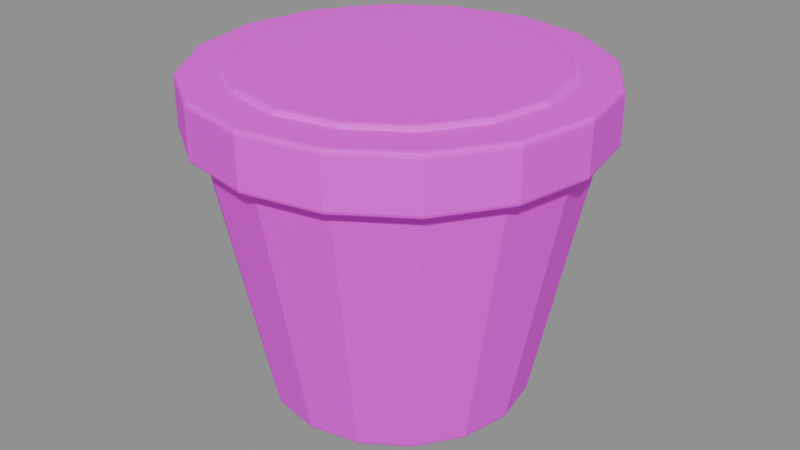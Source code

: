 # Source: pot.blend  (saved by Blender 4.5.87; exported with 4.5.12 LTS)
import bpy
from mathutils import Matrix  # noqa: F401  (used for matrix-valued properties, if any)

bpy.ops.wm.read_factory_settings(use_empty=True)
scene = bpy.context.scene
scene.name = '组件_pot'

# ---- collections
col_02______pot = bpy.data.collections.new('02_游戏输出_pot'); scene.collection.children.link(col_02______pot)

# ---- images (referenced by path relative to the original .blend; pixels are not part of the script)
import os
ASSET_DIR = os.environ.get("B2B_ASSET_DIR", "")  # directory of the original .blend (textures are referenced by path, not embedded)
HERE = os.path.dirname(os.path.abspath(__file__))  # packed textures are extracted next to this script under _unpacked/

def load_image(name, relpath, width, height, colorspace="sRGB"):
    """Load a texture the original file referenced (path relative to the .blend, or extracted next to this script)."""
    p = next((c for c in (os.path.join(HERE, relpath), os.path.join(ASSET_DIR, relpath)) if relpath and os.path.exists(c)), "")
    if p:
        img = bpy.data.images.load(p, check_existing=True)
        img.name = name
    else:  # same state as the original file: an image datablock whose file is absent (Cycles renders it pink)
        img = bpy.data.images.new(name, width, height)
        img.source = "FILE"
        img.filepath = "//" + (relpath or name)
    img.colorspace_settings.name = colorspace
    return img
img_sea_cabin_timber_8x8_512_png = load_image('sea_cabin_timber_8x8_512.png', 'sea_cabin_timber_8x8_512.png', 1024, 1024, 'sRGB')

# ---- materials (node trees are filled in below, after node groups)
mat_orf2_final_sea_matte = bpy.data.materials.new('ORF2_FINAL_SEA_Matte')

# ---- material node trees
mat_orf2_final_sea_matte.use_nodes = True; mat_orf2_final_sea_matte.node_tree.nodes.clear()
_N = mat_orf2_final_sea_matte.node_tree.nodes; _L = mat_orf2_final_sea_matte.node_tree.links
n0 = _N.new('ShaderNodeBsdfPrincipled'); n0.name = '原理化 BSDF'; n0.location = (0, 0)
n0.inputs[1].default_value = 0.02
n0.inputs[2].default_value = 0.72
n1 = _N.new('ShaderNodeOutputMaterial'); n1.name = '材质输出'; n1.location = (0, 0)
n2 = _N.new('ShaderNodeUVMap'); n2.name = 'UV 贴图'; n2.location = (0, 0)
n2.uv_map = 'PaletteUV'
n3 = _N.new('ShaderNodeTexImage'); n3.name = '图像纹理'; n3.location = (0, 0)
n3.image = img_sea_cabin_timber_8x8_512_png
n3.interpolation = 'Closest'
_L.new(n2.outputs[0], n3.inputs[0])
_L.new(n3.outputs[0], n0.inputs[0])
_L.new(n0.outputs[0], n1.inputs[0])
n1.is_active_output = True

# ---- meshes
me_orf2_pot_0_002 = bpy.data.meshes.new('ORF2_pot_0.002')
me_orf2_pot_0_002.from_pydata([(-0.28, -2.448e-08, 0.0), (-0.2587, -0.1072, 0.0), (-0.198, -0.198, 0.0), (-0.1072, -0.2587, 0.0), (2.448e-08, -0.28, 0.0), (0.1072, -0.2587, 0.0), (0.198, -0.198, 0.0), (0.2587, -0.1072, 0.0), (0.28, 2.448e-08, 0.0), (0.2587, 0.1072, 0.0), (0.198, 0.198, 0.0), (0.1072, 0.2587, 0.0), (-2.448e-08, 0.28, 0.0), (-0.1072, 0.2587, 0.0), (-0.198, 0.198, 0.0), (-0.2587, 0.1072, 0.0), (-0.4, -3.497e-08, 0.6), (-0.3696, -0.1531, 0.6), (-0.2828, -0.2828, 0.6), (-0.1531, -0.3696, 0.6), (3.497e-08, -0.4, 0.6), (0.1531, -0.3696, 0.6), (0.2828, -0.2828, 0.6), (0.3696, -0.1531, 0.6), (0.4, 3.497e-08, 0.6), (0.3696, 0.1531, 0.6), (0.2828, 0.2828, 0.6), (0.1531, 0.3696, 0.6), (-3.497e-08, 0.4, 0.6), (-0.1531, 0.3696, 0.6), (-0.2828, 0.2828, 0.6), (-0.3696, 0.1531, 0.6), (-0.43, -3.759e-08, 0.58), (-0.3973, -0.1646, 0.58), (-0.3041, -0.3041, 0.58), (-0.1646, -0.3973, 0.58), (3.759e-08, -0.43, 0.58), (0.1646, -0.3973, 0.58), (0.3041, -0.3041, 0.58), (0.3973, -0.1646, 0.58), (0.43, 3.759e-08, 0.58), (0.3973, 0.1646, 0.58), (0.3041, 0.3041, 0.58), (0.1646, 0.3973, 0.58), (-3.759e-08, 0.43, 0.58), (-0.1646, 0.3973, 0.58), (-0.3041, 0.3041, 0.58), (-0.3973, 0.1646, 0.58), (-0.43, -3.759e-08, 0.7), (-0.3973, -0.1646, 0.7), (-0.3041, -0.3041, 0.7), (-0.1646, -0.3973, 0.7), (3.759e-08, -0.43, 0.7), (0.1646, -0.3973, 0.7), (0.3041, -0.3041, 0.7), (0.3973, -0.1646, 0.7), (0.43, 3.759e-08, 0.7), (0.3973, 0.1646, 0.7), (0.3041, 0.3041, 0.7), (0.1646, 0.3973, 0.7), (-3.759e-08, 0.43, 0.7), (-0.1646, 0.3973, 0.7), (-0.3041, 0.3041, 0.7), (-0.3973, 0.1646, 0.7), (-0.34, -2.972e-08, 0.69), (-0.3141, -0.1301, 0.69), (-0.2404, -0.2404, 0.69), (-0.1301, -0.3141, 0.69), (2.972e-08, -0.34, 0.69), (0.1301, -0.3141, 0.69), (0.2404, -0.2404, 0.69), (0.3141, -0.1301, 0.69), (0.34, 2.972e-08, 0.69), (0.3141, 0.1301, 0.69), (0.2404, 0.2404, 0.69), (0.1301, 0.3141, 0.69), (-2.972e-08, 0.34, 0.69), (-0.1301, 0.3141, 0.69), (-0.2404, 0.2404, 0.69), (-0.3141, 0.1301, 0.69), (-0.34, -2.972e-08, 0.71), (-0.3141, -0.1301, 0.71), (-0.2404, -0.2404, 0.71), (-0.1301, -0.3141, 0.71), (2.972e-08, -0.34, 0.71), (0.1301, -0.3141, 0.71), (0.2404, -0.2404, 0.71), (0.3141, -0.1301, 0.71), (0.34, 2.972e-08, 0.71), (0.3141, 0.1301, 0.71), (0.2404, 0.2404, 0.71), (0.1301, 0.3141, 0.71), (-2.972e-08, 0.34, 0.71), (-0.1301, 0.3141, 0.71), (-0.2404, 0.2404, 0.71), (-0.3141, 0.1301, 0.71)], [], [(15, 14, 13, 12, 11, 10, 9, 8, 7, 6, 5, 4, 3, 2, 1, 0), (16, 17, 18, 19, 20, 21, 22, 23, 24, 25, 26, 27, 28, 29, 30, 31), (0, 1, 17, 16), (1, 2, 18, 17), (2, 3, 19, 18), (3, 4, 20, 19), (4, 5, 21, 20), (5, 6, 22, 21), (6, 7, 23, 22), (7, 8, 24, 23), (8, 9, 25, 24), (9, 10, 26, 25), (10, 11, 27, 26), (11, 12, 28, 27), (12, 13, 29, 28), (13, 14, 30, 29), (14, 15, 31, 30), (15, 0, 16, 31), (47, 46, 45, 44, 43, 42, 41, 40, 39, 38, 37, 36, 35, 34, 33, 32), (48, 49, 50, 51, 52, 53, 54, 55, 56, 57, 58, 59, 60, 61, 62, 63), (32, 33, 49, 48), (33, 34, 50, 49), (34, 35, 51, 50), (35, 36, 52, 51), (36, 37, 53, 52), (37, 38, 54, 53), (38, 39, 55, 54), (39, 40, 56, 55), (40, 41, 57, 56), (41, 42, 58, 57), (42, 43, 59, 58), (43, 44, 60, 59), (44, 45, 61, 60), (45, 46, 62, 61), (46, 47, 63, 62), (47, 32, 48, 63), (79, 78, 77, 76, 75, 74, 73, 72, 71, 70, 69, 68, 67, 66, 65, 64), (80, 81, 82, 83, 84, 85, 86, 87, 88, 89, 90, 91, 92, 93, 94, 95), (64, 65, 81, 80), (65, 66, 82, 81), (66, 67, 83, 82), (67, 68, 84, 83), (68, 69, 85, 84), (69, 70, 86, 85), (70, 71, 87, 86), (71, 72, 88, 87), (72, 73, 89, 88), (73, 74, 90, 89), (74, 75, 91, 90), (75, 76, 92, 91), (76, 77, 93, 92), (77, 78, 94, 93), (78, 79, 95, 94), (79, 64, 80, 95)])
_uv = me_orf2_pot_0_002.uv_layers.new(name='PaletteUV')
_uv.uv.foreach_set('vector', [0.7125, 0.1875, 0.7106, 0.1971, 0.7052, 0.2052, 0.6971, 0.2106, 0.6875, 0.2125, 0.6779, 0.2106, 0.6698, 0.2052, 0.6644, 0.1971, 0.6625, 0.1875, 0.6644, 0.1779, 0.6698, 0.1698, 0.6779, 0.1644, 0.6875, 0.1625, 0.6971, 0.1644, 0.7052, 0.1698, 0.7106, 0.1779, 0.7125, 0.1875, 0.7106, 0.1971, 0.7052, 0.2052, 0.6971, 0.2106, 0.6875, 0.2125, 0.6779, 0.2106, 0.6698, 0.2052, 0.6644, 0.1971, 0.6625, 0.1875, 0.6644, 0.1779, 0.6698, 0.1698, 0.6779, 0.1644, 0.6875, 0.1625, 0.6971, 0.1644, 0.7052, 0.1698, 0.7106, 0.1779, 0.7125, 0.1875, 0.6875, 0.2125, 0.6625, 0.1875, 0.6875, 0.1625, 0.7125, 0.1875, 0.6875, 0.2125, 0.6625, 0.1875, 0.6875, 0.1625, 0.7125, 0.1875, 0.6875, 0.2125, 0.6625, 0.1875, 0.6875, 0.1625, 0.7125, 0.1875, 0.6875, 0.2125, 0.6625, 0.1875, 0.6875, 0.1625, 0.7125, 0.1875, 0.6875, 0.2125, 0.6625, 0.1875, 0.6875, 0.1625, 0.7125, 0.1875, 0.6875, 0.2125, 0.6625, 0.1875, 0.6875, 0.1625, 0.7125, 0.1875, 0.6875, 0.2125, 0.6625, 0.1875, 0.6875, 0.1625, 0.7125, 0.1875, 0.6875, 0.2125, 0.6625, 0.1875, 0.6875, 0.1625, 0.7125, 0.1875, 0.6875, 0.2125, 0.6625, 0.1875, 0.6875, 0.1625, 0.7125, 0.1875, 0.6875, 0.2125, 0.6625, 0.1875, 0.6875, 0.1625, 0.7125, 0.1875, 0.6875, 0.2125, 0.6625, 0.1875, 0.6875, 0.1625, 0.7125, 0.1875, 0.6875, 0.2125, 0.6625, 0.1875, 0.6875, 0.1625, 0.7125, 0.1875, 0.6875, 0.2125, 0.6625, 0.1875, 0.6875, 0.1625, 0.7125, 0.1875, 0.6875, 0.2125, 0.6625, 0.1875, 0.6875, 0.1625, 0.7125, 0.1875, 0.6875, 0.2125, 0.6625, 0.1875, 0.6875, 0.1625, 0.7125, 0.1875, 0.6875, 0.2125, 0.6625, 0.1875, 0.6875, 0.1625, 0.5875, 0.8125, 0.5856, 0.8221, 0.5802, 0.8302, 0.5721, 0.8356, 0.5625, 0.8375, 0.5529, 0.8356, 0.5448, 0.8302, 0.5394, 0.8221, 0.5375, 0.8125, 0.5394, 0.8029, 0.5448, 0.7948, 0.5529, 0.7894, 0.5625, 0.7875, 0.5721, 0.7894, 0.5802, 0.7948, 0.5856, 0.8029, 0.5875, 0.8125, 0.5856, 0.8221, 0.5802, 0.8302, 0.5721, 0.8356, 0.5625, 0.8375, 0.5529, 0.8356, 0.5448, 0.8302, 0.5394, 0.8221, 0.5375, 0.8125, 0.5394, 0.8029, 0.5448, 0.7948, 0.5529, 0.7894, 0.5625, 0.7875, 0.5721, 0.7894, 0.5802, 0.7948, 0.5856, 0.8029, 0.5875, 0.8125, 0.5625, 0.8375, 0.5375, 0.8125, 0.5625, 0.7875, 0.5875, 0.8125, 0.5625, 0.8375, 0.5375, 0.8125, 0.5625, 0.7875, 0.5875, 0.8125, 0.5625, 0.8375, 0.5375, 0.8125, 0.5625, 0.7875, 0.5875, 0.8125, 0.5625, 0.8375, 0.5375, 0.8125, 0.5625, 0.7875, 0.5875, 0.8125, 0.5625, 0.8375, 0.5375, 0.8125, 0.5625, 0.7875, 0.5875, 0.8125, 0.5625, 0.8375, 0.5375, 0.8125, 0.5625, 0.7875, 0.5875, 0.8125, 0.5625, 0.8375, 0.5375, 0.8125, 0.5625, 0.7875, 0.5875, 0.8125, 0.5625, 0.8375, 0.5375, 0.8125, 0.5625, 0.7875, 0.5875, 0.8125, 0.5625, 0.8375, 0.5375, 0.8125, 0.5625, 0.7875, 0.5875, 0.8125, 0.5625, 0.8375, 0.5375, 0.8125, 0.5625, 0.7875, 0.5875, 0.8125, 0.5625, 0.8375, 0.5375, 0.8125, 0.5625, 0.7875, 0.5875, 0.8125, 0.5625, 0.8375, 0.5375, 0.8125, 0.5625, 0.7875, 0.5875, 0.8125, 0.5625, 0.8375, 0.5375, 0.8125, 0.5625, 0.7875, 0.5875, 0.8125, 0.5625, 0.8375, 0.5375, 0.8125, 0.5625, 0.7875, 0.5875, 0.8125, 0.5625, 0.8375, 0.5375, 0.8125, 0.5625, 0.7875, 0.5875, 0.8125, 0.5625, 0.8375, 0.5375, 0.8125, 0.5625, 0.7875, 0.7125, 0.8125, 0.7106, 0.8221, 0.7052, 0.8302, 0.6971, 0.8356, 0.6875, 0.8375, 0.6779, 0.8356, 0.6698, 0.8302, 0.6644, 0.8221, 0.6625, 0.8125, 0.6644, 0.8029, 0.6698, 0.7948, 0.6779, 0.7894, 0.6875, 0.7875, 0.6971, 0.7894, 0.7052, 0.7948, 0.7106, 0.8029, 0.7125, 0.8125, 0.7106, 0.8221, 0.7052, 0.8302, 0.6971, 0.8356, 0.6875, 0.8375, 0.6779, 0.8356, 0.6698, 0.8302, 0.6644, 0.8221, 0.6625, 0.8125, 0.6644, 0.8029, 0.6698, 0.7948, 0.6779, 0.7894, 0.6875, 0.7875, 0.6971, 0.7894, 0.7052, 0.7948, 0.7106, 0.8029, 0.7125, 0.8125, 0.6875, 0.8375, 0.6625, 0.8125, 0.6875, 0.7875, 0.7125, 0.8125, 0.6875, 0.8375, 0.6625, 0.8125, 0.6875, 0.7875, 0.7125, 0.8125, 0.6875, 0.8375, 0.6625, 0.8125, 0.6875, 0.7875, 0.7125, 0.8125, 0.6875, 0.8375, 0.6625, 0.8125, 0.6875, 0.7875, 0.7125, 0.8125, 0.6875, 0.8375, 0.6625, 0.8125, 0.6875, 0.7875, 0.7125, 0.8125, 0.6875, 0.8375, 0.6625, 0.8125, 0.6875, 0.7875, 0.7125, 0.8125, 0.6875, 0.8375, 0.6625, 0.8125, 0.6875, 0.7875, 0.7125, 0.8125, 0.6875, 0.8375, 0.6625, 0.8125, 0.6875, 0.7875, 0.7125, 0.8125, 0.6875, 0.8375, 0.6625, 0.8125, 0.6875, 0.7875, 0.7125, 0.8125, 0.6875, 0.8375, 0.6625, 0.8125, 0.6875, 0.7875, 0.7125, 0.8125, 0.6875, 0.8375, 0.6625, 0.8125, 0.6875, 0.7875, 0.7125, 0.8125, 0.6875, 0.8375, 0.6625, 0.8125, 0.6875, 0.7875, 0.7125, 0.8125, 0.6875, 0.8375, 0.6625, 0.8125, 0.6875, 0.7875, 0.7125, 0.8125, 0.6875, 0.8375, 0.6625, 0.8125, 0.6875, 0.7875, 0.7125, 0.8125, 0.6875, 0.8375, 0.6625, 0.8125, 0.6875, 0.7875, 0.7125, 0.8125, 0.6875, 0.8375, 0.6625, 0.8125, 0.6875, 0.7875])
me_orf2_pot_0_002.materials.append(mat_orf2_final_sea_matte)
me_orf2_pot_0_002.update()

# ---- objects
ob_orf2________0_001 = bpy.data.objects.new('ORF2_崩口厚边花盆_0.001', me_orf2_pot_0_002)

# ---- transforms, parenting, visibility, modifiers, constraints
ob_orf2________0_001.location = (0.0, 0.0, 0.0)
_m = ob_orf2________0_001.modifiers.new('实体柔边_三段', 'BEVEL')
_m.width = 0.025
_m.width_pct = 0.025
_m.segments = 3

# ---- collection membership
col_02______pot.objects.link(ob_orf2________0_001)

# ---- scene / render settings (as saved in the file)
scene.frame_start = 1; scene.frame_end = 250; scene.frame_set(1)
scene.render.engine = 'BLENDER_EEVEE_NEXT'
scene.render.image_settings.exr_codec = 'NONE'
scene.render.simplify_subdivision_render = 0
scene.render.simplify_child_particles_render = 0.0
scene.eevee.use_volume_custom_range = False
scene.eevee.use_fast_gi = False
scene.eevee.use_shadows = False
scene.view_settings.white_balance_temperature = 0.0
scene.view_settings.white_balance_tint = 0.0
scene.view_settings.white_balance_whitepoint = (2.97, 0.5193, -0.0414)
bpy.context.view_layer.update()

# ---- added for rendering (the .blend has no active camera and no usable light): camera, sun + grey world if the file has none
cam_auto = bpy.data.cameras.new('AutoCamera')
cam_auto.lens = 50.0
cam_auto.sensor_width = 36.0
cam_auto.clip_end = 1000.0
ob_auto_camera = bpy.data.objects.new('AutoCamera', cam_auto)
scene.collection.objects.link(ob_auto_camera)
ob_auto_camera.location = (1.30299, -1.56359, 1.39739)
ob_auto_camera.rotation_euler = (1.09748, -7.21219e-08, 0.694738)
scene.camera = ob_auto_camera
light_auto_sun = bpy.data.lights.new('AutoSun', 'SUN')
light_auto_sun.energy = 3.0
light_auto_sun.angle = 0.0523599
ob_auto_sun = bpy.data.objects.new('AutoSun', light_auto_sun)
scene.collection.objects.link(ob_auto_sun)
ob_auto_sun.rotation_euler = (0.872665, 0.174533, 0.523599)
if scene.world is None:
    world_auto = bpy.data.worlds.new('AutoWorld')
    world_auto.color = (0.3, 0.3, 0.3)
    scene.world = world_auto
bpy.context.view_layer.update()
